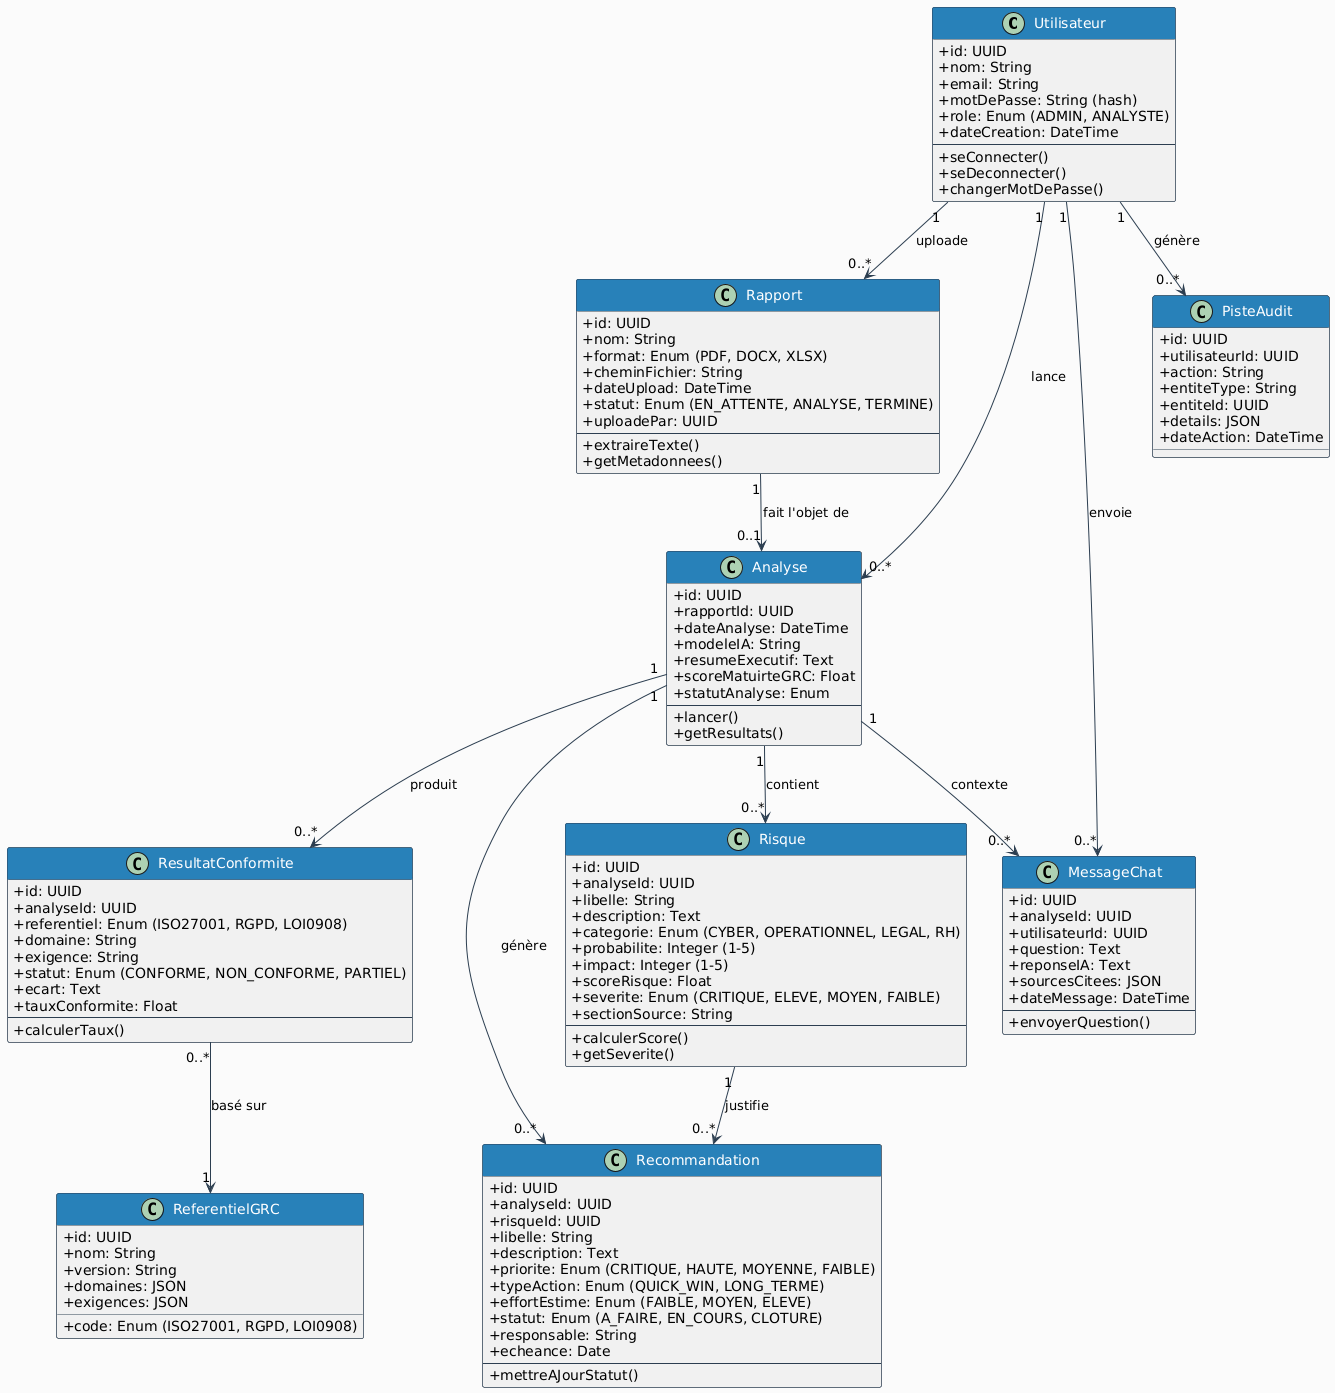

The diagram above was rendered by PlantUML. Its source (embedded in the PNG):
@startuml
skinparam classAttributeIconSize 0
skinparam backgroundColor #FAFAFA
skinparam ClassBorderColor #2C3E50
skinparam ClassHeaderBackgroundColor #2980B9
skinparam ClassFontColor white
skinparam ArrowColor #2C3E50

class Utilisateur {
  +id: UUID
  +nom: String
  +email: String
  +motDePasse: String (hash)
  +role: Enum (ADMIN, ANALYSTE)
  +dateCreation: DateTime
  --
  +seConnecter()
  +seDeconnecter()
  +changerMotDePasse()
}

class Rapport {
  +id: UUID
  +nom: String
  +format: Enum (PDF, DOCX, XLSX)
  +cheminFichier: String
  +dateUpload: DateTime
  +statut: Enum (EN_ATTENTE, ANALYSE, TERMINE)
  +uploadePar: UUID
  --
  +extraireTexte()
  +getMetadonnees()
}

class Analyse {
  +id: UUID
  +rapportId: UUID
  +dateAnalyse: DateTime
  +modeleIA: String
  +resumeExecutif: Text
  +scoreMatuirteGRC: Float
  +statutAnalyse: Enum
  --
  +lancer()
  +getResultats()
}

class Risque {
  +id: UUID
  +analyseId: UUID
  +libelle: String
  +description: Text
  +categorie: Enum (CYBER, OPERATIONNEL, LEGAL, RH)
  +probabilite: Integer (1-5)
  +impact: Integer (1-5)
  +scoreRisque: Float
  +severite: Enum (CRITIQUE, ELEVE, MOYEN, FAIBLE)
  +sectionSource: String
  --
  +calculerScore()
  +getSeverite()
}

class ResultatConformite {
  +id: UUID
  +analyseId: UUID
  +referentiel: Enum (ISO27001, RGPD, LOI0908)
  +domaine: String
  +exigence: String
  +statut: Enum (CONFORME, NON_CONFORME, PARTIEL)
  +ecart: Text
  +tauxConformite: Float
  --
  +calculerTaux()
}

class Recommandation {
  +id: UUID
  +analyseId: UUID
  +risqueId: UUID
  +libelle: String
  +description: Text
  +priorite: Enum (CRITIQUE, HAUTE, MOYENNE, FAIBLE)
  +typeAction: Enum (QUICK_WIN, LONG_TERME)
  +effortEstime: Enum (FAIBLE, MOYEN, ELEVE)
  +statut: Enum (A_FAIRE, EN_COURS, CLOTURE)
  +responsable: String
  +echeance: Date
  --
  +mettreAJourStatut()
}

class MessageChat {
  +id: UUID
  +analyseId: UUID
  +utilisateurId: UUID
  +question: Text
  +reponseIA: Text
  +sourcesCitees: JSON
  +dateMessage: DateTime
  --
  +envoyerQuestion()
}

class PisteAudit {
  +id: UUID
  +utilisateurId: UUID
  +action: String
  +entiteType: String
  +entiteId: UUID
  +details: JSON
  +dateAction: DateTime
}

class ReferentielGRC {
  +id: UUID
  +code: Enum (ISO27001, RGPD, LOI0908)
  +nom: String
  +version: String
  +domaines: JSON
  +exigences: JSON
}

Utilisateur "1" --> "0..*" Rapport : uploade
Utilisateur "1" --> "0..*" Analyse : lance
Utilisateur "1" --> "0..*" MessageChat : envoie
Utilisateur "1" --> "0..*" PisteAudit : génère

Rapport "1" --> "0..1" Analyse : fait l'objet de
Analyse "1" --> "0..*" Risque : contient
Analyse "1" --> "0..*" ResultatConformite : produit
Analyse "1" --> "0..*" Recommandation : génère
Analyse "1" --> "0..*" MessageChat : contexte

Risque "1" --> "0..*" Recommandation : justifie
ResultatConformite "0..*" --> "1" ReferentielGRC : basé sur
@enduml